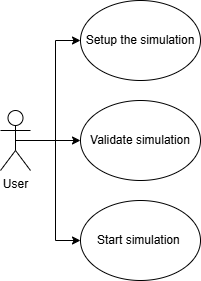

The diagram above was exported from draw.io. Its source (the exported page's mxGraphModel, read from the mxfile embedded in the PNG):
<mxGraphModel dx="611" dy="313" grid="1" gridSize="10" guides="1" tooltips="1" connect="1" arrows="1" fold="1" page="1" pageScale="1" pageWidth="850" pageHeight="1100" math="0" shadow="0">
  <root>
    <mxCell id="0" />
    <mxCell id="1" parent="0" />
    <mxCell id="ia2049TJUNZBGGBFfg0X-5" style="edgeStyle=orthogonalEdgeStyle;rounded=0;orthogonalLoop=1;jettySize=auto;html=1;exitX=0.5;exitY=0.5;exitDx=0;exitDy=0;exitPerimeter=0;entryX=0;entryY=0.5;entryDx=0;entryDy=0;" parent="1" source="ia2049TJUNZBGGBFfg0X-1" target="ia2049TJUNZBGGBFfg0X-4" edge="1">
      <mxGeometry relative="1" as="geometry" />
    </mxCell>
    <mxCell id="ia2049TJUNZBGGBFfg0X-7" style="edgeStyle=orthogonalEdgeStyle;rounded=0;orthogonalLoop=1;jettySize=auto;html=1;exitX=0.5;exitY=0.5;exitDx=0;exitDy=0;exitPerimeter=0;entryX=0;entryY=0.5;entryDx=0;entryDy=0;" parent="1" source="ia2049TJUNZBGGBFfg0X-1" target="ia2049TJUNZBGGBFfg0X-6" edge="1">
      <mxGeometry relative="1" as="geometry">
        <Array as="points">
          <mxPoint x="315" y="310" />
          <mxPoint x="315" y="410" />
        </Array>
      </mxGeometry>
    </mxCell>
    <mxCell id="N4p-wjT3aL77ubB1RsbY-2" style="edgeStyle=orthogonalEdgeStyle;rounded=0;orthogonalLoop=1;jettySize=auto;html=1;exitX=0.5;exitY=0.5;exitDx=0;exitDy=0;exitPerimeter=0;entryX=0;entryY=0.5;entryDx=0;entryDy=0;" edge="1" parent="1" source="ia2049TJUNZBGGBFfg0X-1" target="N4p-wjT3aL77ubB1RsbY-1">
      <mxGeometry relative="1" as="geometry" />
    </mxCell>
    <mxCell id="ia2049TJUNZBGGBFfg0X-1" value="User" style="shape=umlActor;verticalLabelPosition=bottom;verticalAlign=top;html=1;outlineConnect=0;" parent="1" vertex="1">
      <mxGeometry x="260" y="280" width="30" height="60" as="geometry" />
    </mxCell>
    <mxCell id="ia2049TJUNZBGGBFfg0X-4" value="Setup the simulation" style="ellipse;whiteSpace=wrap;html=1;" parent="1" vertex="1">
      <mxGeometry x="340" y="170" width="120" height="80" as="geometry" />
    </mxCell>
    <mxCell id="ia2049TJUNZBGGBFfg0X-6" value="Start simulation&amp;nbsp;" style="ellipse;whiteSpace=wrap;html=1;" parent="1" vertex="1">
      <mxGeometry x="340" y="370" width="120" height="80" as="geometry" />
    </mxCell>
    <mxCell id="N4p-wjT3aL77ubB1RsbY-1" value="Validate simulation" style="ellipse;whiteSpace=wrap;html=1;" vertex="1" parent="1">
      <mxGeometry x="340" y="270" width="120" height="80" as="geometry" />
    </mxCell>
  </root>
</mxGraphModel>